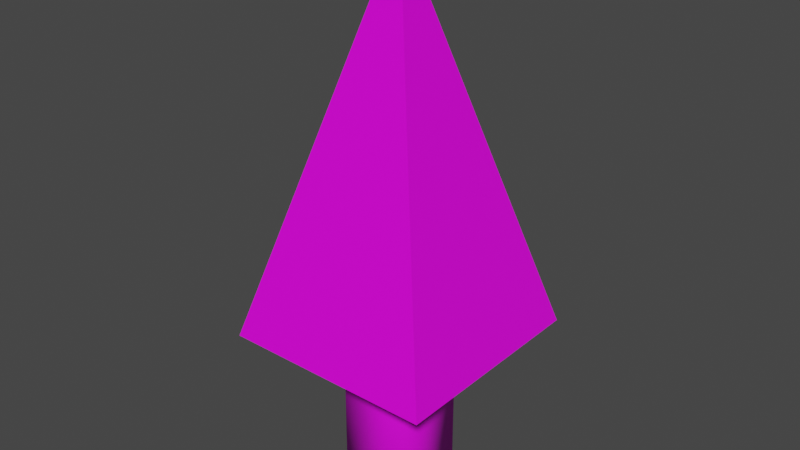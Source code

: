 # Source: Sawmill.blend  (saved by Blender 2.92.15; exported with 4.5.12 LTS)
import bpy
from mathutils import Matrix  # noqa: F401  (used for matrix-valued properties, if any)

bpy.ops.wm.read_factory_settings(use_empty=True)
scene = bpy.context.scene
scene.name = 'Scene'

# ---- collections
col_collection = bpy.data.collections.new('Collection'); scene.collection.children.link(col_collection)

# ---- images (referenced by path relative to the original .blend; pixels are not part of the script)
import os
ASSET_DIR = os.environ.get("B2B_ASSET_DIR", "")  # directory of the original .blend (textures are referenced by path, not embedded)
HERE = os.path.dirname(os.path.abspath(__file__))  # packed textures are extracted next to this script under _unpacked/

def load_image(name, relpath, width, height, colorspace="sRGB"):
    """Load a texture the original file referenced (path relative to the .blend, or extracted next to this script)."""
    p = next((c for c in (os.path.join(HERE, relpath), os.path.join(ASSET_DIR, relpath)) if relpath and os.path.exists(c)), "")
    if p:
        img = bpy.data.images.load(p, check_existing=True)
        img.name = name
    else:  # same state as the original file: an image datablock whose file is absent (Cycles renders it pink)
        img = bpy.data.images.new(name, width, height)
        img.source = "FILE"
        img.filepath = "//" + (relpath or name)
    img.colorspace_settings.name = colorspace
    return img
img_liscie = load_image('Liscie', '', 1, 1, 'sRGB')
img_material_001_base_color = load_image('Material.001 Base Color', '', 1, 1, 'sRGB')

# ---- materials (node trees are filled in below, after node groups)
mat_material = bpy.data.materials.new('Material')
mat_material.alpha_threshold = 0.0
mat_material.use_transparent_shadow = False
mat_material.line_color = (0.0, 0.0, 0.0, 1.0)
mat_material_001 = bpy.data.materials.new('Material.001')
mat_material_001.use_transparent_shadow = False

# ---- material node trees
mat_material.use_nodes = True; mat_material.node_tree.nodes.clear()
_N = mat_material.node_tree.nodes; _L = mat_material.node_tree.links
n0 = _N.new('ShaderNodeOutputMaterial'); n0.name = 'Material Output'; n0.location = (300, 300)
n1 = _N.new('ShaderNodeBsdfPrincipled'); n1.name = 'Principled BSDF'; n1.location = (10, 300)
n1.distribution = 'GGX'
n1.subsurface_method = 'BURLEY'
n1.inputs[2].default_value = 0.4
n1.inputs[3].default_value = 1.45
n1.inputs[27].default_value = (0.0, 0.0, 0.0, 1.0)
n1.inputs[28].default_value = 1.0
n2 = _N.new('ShaderNodeTexImage'); n2.name = 'Image Texture'; n2.location = (-280, 280)
n2.image = img_liscie
_L.new(n1.outputs[0], n0.inputs[0])
_L.new(n2.outputs[0], n1.inputs[0])
n0.is_active_output = True
mat_material_001.use_nodes = True; mat_material_001.node_tree.nodes.clear()
_N = mat_material_001.node_tree.nodes; _L = mat_material_001.node_tree.links
n0 = _N.new('ShaderNodeBsdfPrincipled'); n0.name = 'Principled BSDF'; n0.location = (10, 300)
n0.distribution = 'GGX'
n0.subsurface_method = 'BURLEY'
n0.inputs[3].default_value = 1.45
n0.inputs[27].default_value = (0.0, 0.0, 0.0, 1.0)
n0.inputs[28].default_value = 1.0
n1 = _N.new('ShaderNodeOutputMaterial'); n1.name = 'Material Output'; n1.location = (300, 300)
n2 = _N.new('ShaderNodeTexImage'); n2.name = 'Image Texture'; n2.location = (-280, 280)
n2.image = img_material_001_base_color
_L.new(n0.outputs[0], n1.inputs[0])
_L.new(n2.outputs[0], n0.inputs[0])
n1.is_active_output = True

# ---- world
world_world = bpy.data.worlds.new('World'); scene.world = world_world
world_world.use_nodes = True; world_world.node_tree.nodes.clear()
_N = world_world.node_tree.nodes; _L = world_world.node_tree.links
n0 = _N.new('ShaderNodeOutputWorld'); n0.name = 'World Output'; n0.location = (300, 300)
n1 = _N.new('ShaderNodeBackground'); n1.name = 'Background'; n1.location = (10, 300)
n1.inputs[0].default_value = (0.05088, 0.05088, 0.05088, 1.0)
_L.new(n1.outputs[0], n0.inputs[0])
n0.is_active_output = True
world_world.color = (0.05088, 0.05088, 0.05088)
world_world.use_sun_shadow = False
world_world.sun_shadow_jitter_overblur = 0.0

# ---- meshes
me_cube = bpy.data.meshes.new('Cube')
me_cube.from_pydata([(0.0, 0.0, 1.0), (1.0, 1.0, -1.0), (1.0, -1.0, -1.0), (-1.0, 1.0, -1.0), (-1.0, -1.0, -1.0)], [], [(2, 0, 4), (4, 0, 3), (3, 1, 2, 4), (1, 0, 2), (3, 0, 1)])
_uv = me_cube.uv_layers.new(name='UVMap')
_uv.uv.foreach_set('vector', [0.375, 0.75, 0.625, 1.0, 0.375, 1.0, 0.375, 0.0, 0.625, 0.25, 0.375, 0.25, 0.125, 0.5, 0.375, 0.5, 0.375, 0.75, 0.125, 0.75, 0.375, 0.5, 0.625, 0.75, 0.375, 0.75, 0.375, 0.25, 0.625, 0.5, 0.375, 0.5])
me_cube.materials.append(mat_material)
me_cube.use_remesh_preserve_volume = False
me_cube.use_remesh_preserve_attributes = False
me_cube.use_mirror_vertex_groups = False
me_cube.update()
me_cube_001 = bpy.data.meshes.new('Cube.001')
me_cube_001.from_pydata([(-1.0, -1.0, -1.0), (-1.0, -1.0, 1.0), (-1.0, 1.0, -1.0), (-1.0, 1.0, 1.0), (1.0, -1.0, -1.0), (1.0, -1.0, 1.0), (1.0, 1.0, -1.0), (1.0, 1.0, 1.0)], [], [(0, 1, 3, 2), (2, 3, 7, 6), (6, 7, 5, 4), (4, 5, 1, 0), (2, 6, 4, 0), (7, 3, 1, 5)])
me_cube_001.polygons.foreach_set('use_smooth', [True] * 6)
_uv = me_cube_001.uv_layers.new(name='UVMap')
_uv.uv.foreach_set('vector', [0.375, 0.0, 0.625, 0.0, 0.625, 0.25, 0.375, 0.25, 0.375, 0.25, 0.625, 0.25, 0.625, 0.5, 0.375, 0.5, 0.375, 0.5, 0.625, 0.5, 0.625, 0.75, 0.375, 0.75, 0.375, 0.75, 0.625, 0.75, 0.625, 1.0, 0.375, 1.0, 0.125, 0.5, 0.375, 0.5, 0.375, 0.75, 0.125, 0.75, 0.625, 0.5, 0.875, 0.5, 0.875, 0.75, 0.625, 0.75])
me_cube_001.materials.append(mat_material_001)
me_cube_001.use_remesh_fix_poles = True
me_cube_001.use_remesh_preserve_attributes = False
me_cube_001.use_mirror_vertex_groups = False
me_cube_001.update()

# ---- objects
ob_liscie = bpy.data.objects.new('Liscie', me_cube)
ob_pien = bpy.data.objects.new('Pien', me_cube_001)

# ---- transforms, parenting, visibility, modifiers, constraints
ob_liscie.location = (0.0, 0.0, 0.0)
ob_liscie.scale = (0.4617, 0.4617, 0.8195)
ob_liscie.lock_rotations_4d = False
ob_liscie.empty_display_type = 'ARROWS'
ob_liscie.lineart.crease_threshold = 0.0
ob_pien.location = (0.0, 0.0, -1.135)
ob_pien.scale = (0.1628, 0.1628, 0.3785)
ob_pien.lineart.crease_threshold = 0.0

# ---- collection membership
col_collection.objects.link(ob_liscie)
col_collection.objects.link(ob_pien)

# ---- scene / render settings (as saved in the file)
scene.frame_start = 1; scene.frame_end = 250; scene.frame_set(1)
scene.render.engine = 'BLENDER_EEVEE_NEXT'
scene.cycles.use_denoising = False
scene.cycles.samples = 128
scene.cycles.sampling_pattern = 'TABULATED_SOBOL'
scene.cycles.use_adaptive_sampling = False
scene.cycles.use_light_tree = False
scene.view_settings.view_transform = 'Filmic'
bpy.context.view_layer.update()

# ---- added for rendering (the .blend has no active camera and no usable light): camera, sun
cam_auto = bpy.data.cameras.new('AutoCamera')
cam_auto.lens = 50.0
cam_auto.sensor_width = 36.0
cam_auto.clip_end = 1000.0
ob_auto_camera = bpy.data.objects.new('AutoCamera', cam_auto)
scene.collection.objects.link(ob_auto_camera)
ob_auto_camera.location = (2.47342, -2.9681, 1.63193)
ob_auto_camera.rotation_euler = (1.09748, -7.21219e-08, 0.694738)
scene.camera = ob_auto_camera
light_auto_sun = bpy.data.lights.new('AutoSun', 'SUN')
light_auto_sun.energy = 3.0
light_auto_sun.angle = 0.0523599
ob_auto_sun = bpy.data.objects.new('AutoSun', light_auto_sun)
scene.collection.objects.link(ob_auto_sun)
ob_auto_sun.rotation_euler = (0.872665, 0.174533, 0.523599)
bpy.context.view_layer.update()

